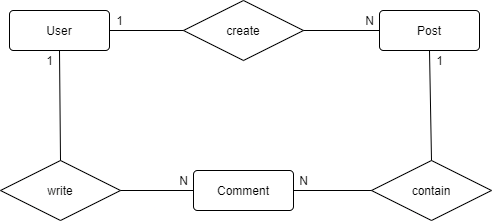

The diagram above was exported from draw.io. Its source (the exported page's mxGraphModel, read from the mxfile embedded in the PNG):
<mxGraphModel dx="1206" dy="602" grid="1" gridSize="10" guides="1" tooltips="1" connect="1" arrows="1" fold="1" page="1" pageScale="1" pageWidth="827" pageHeight="1169" math="0" shadow="0">
  <root>
    <mxCell id="0" />
    <mxCell id="1" parent="0" />
    <mxCell id="XYHrvArz8RE5-nObbRFg-1" value="User" style="rounded=1;arcSize=10;whiteSpace=wrap;html=1;align=center;" vertex="1" parent="1">
      <mxGeometry x="190" y="190" width="100" height="40" as="geometry" />
    </mxCell>
    <mxCell id="XYHrvArz8RE5-nObbRFg-2" value="Post" style="rounded=1;arcSize=10;whiteSpace=wrap;html=1;align=center;" vertex="1" parent="1">
      <mxGeometry x="560" y="190" width="100" height="40" as="geometry" />
    </mxCell>
    <mxCell id="XYHrvArz8RE5-nObbRFg-3" value="Comment" style="rounded=1;arcSize=10;whiteSpace=wrap;html=1;align=center;" vertex="1" parent="1">
      <mxGeometry x="374" y="350" width="100" height="40" as="geometry" />
    </mxCell>
    <mxCell id="XYHrvArz8RE5-nObbRFg-4" value="create" style="shape=rhombus;perimeter=rhombusPerimeter;whiteSpace=wrap;html=1;align=center;" vertex="1" parent="1">
      <mxGeometry x="364" y="180" width="120" height="60" as="geometry" />
    </mxCell>
    <mxCell id="XYHrvArz8RE5-nObbRFg-5" value="write" style="shape=rhombus;perimeter=rhombusPerimeter;whiteSpace=wrap;html=1;align=center;" vertex="1" parent="1">
      <mxGeometry x="181" y="340" width="120" height="60" as="geometry" />
    </mxCell>
    <mxCell id="XYHrvArz8RE5-nObbRFg-6" value="contain" style="shape=rhombus;perimeter=rhombusPerimeter;whiteSpace=wrap;html=1;align=center;" vertex="1" parent="1">
      <mxGeometry x="552" y="340" width="120" height="60" as="geometry" />
    </mxCell>
    <mxCell id="XYHrvArz8RE5-nObbRFg-11" value="" style="endArrow=none;html=1;rounded=0;exitX=1;exitY=0.5;exitDx=0;exitDy=0;entryX=0;entryY=0.5;entryDx=0;entryDy=0;" edge="1" parent="1" source="XYHrvArz8RE5-nObbRFg-1" target="XYHrvArz8RE5-nObbRFg-4">
      <mxGeometry relative="1" as="geometry">
        <mxPoint x="330" y="310" as="sourcePoint" />
        <mxPoint x="490" y="310" as="targetPoint" />
      </mxGeometry>
    </mxCell>
    <mxCell id="XYHrvArz8RE5-nObbRFg-12" value="" style="endArrow=none;html=1;rounded=0;exitX=1;exitY=0.5;exitDx=0;exitDy=0;entryX=0;entryY=0.5;entryDx=0;entryDy=0;" edge="1" parent="1" source="XYHrvArz8RE5-nObbRFg-4" target="XYHrvArz8RE5-nObbRFg-2">
      <mxGeometry relative="1" as="geometry">
        <mxPoint x="300" y="220" as="sourcePoint" />
        <mxPoint x="354" y="220" as="targetPoint" />
      </mxGeometry>
    </mxCell>
    <mxCell id="XYHrvArz8RE5-nObbRFg-13" value="" style="endArrow=none;html=1;rounded=0;exitX=0.5;exitY=1;exitDx=0;exitDy=0;entryX=0.5;entryY=0;entryDx=0;entryDy=0;" edge="1" parent="1" source="XYHrvArz8RE5-nObbRFg-1" target="XYHrvArz8RE5-nObbRFg-5">
      <mxGeometry relative="1" as="geometry">
        <mxPoint x="474" y="220" as="sourcePoint" />
        <mxPoint x="570" y="220" as="targetPoint" />
      </mxGeometry>
    </mxCell>
    <mxCell id="XYHrvArz8RE5-nObbRFg-14" value="" style="endArrow=none;html=1;rounded=0;exitX=0.5;exitY=1;exitDx=0;exitDy=0;entryX=0.5;entryY=0;entryDx=0;entryDy=0;" edge="1" parent="1" source="XYHrvArz8RE5-nObbRFg-2" target="XYHrvArz8RE5-nObbRFg-6">
      <mxGeometry relative="1" as="geometry">
        <mxPoint x="250" y="240" as="sourcePoint" />
        <mxPoint x="230" y="340" as="targetPoint" />
      </mxGeometry>
    </mxCell>
    <mxCell id="XYHrvArz8RE5-nObbRFg-15" value="" style="endArrow=none;html=1;rounded=0;exitX=0;exitY=0.5;exitDx=0;exitDy=0;entryX=1;entryY=0.5;entryDx=0;entryDy=0;" edge="1" parent="1" source="XYHrvArz8RE5-nObbRFg-6" target="XYHrvArz8RE5-nObbRFg-3">
      <mxGeometry relative="1" as="geometry">
        <mxPoint x="620" y="240" as="sourcePoint" />
        <mxPoint x="620" y="340" as="targetPoint" />
      </mxGeometry>
    </mxCell>
    <mxCell id="XYHrvArz8RE5-nObbRFg-16" value="" style="endArrow=none;html=1;rounded=0;exitX=0;exitY=0.5;exitDx=0;exitDy=0;entryX=1;entryY=0.5;entryDx=0;entryDy=0;" edge="1" parent="1" source="XYHrvArz8RE5-nObbRFg-3" target="XYHrvArz8RE5-nObbRFg-5">
      <mxGeometry relative="1" as="geometry">
        <mxPoint x="560" y="370" as="sourcePoint" />
        <mxPoint x="474" y="380" as="targetPoint" />
      </mxGeometry>
    </mxCell>
    <mxCell id="XYHrvArz8RE5-nObbRFg-17" value="N" style="text;html=1;align=center;verticalAlign=middle;resizable=0;points=[];autosize=1;strokeColor=none;fillColor=none;" vertex="1" parent="1">
      <mxGeometry x="540" y="190" width="20" height="20" as="geometry" />
    </mxCell>
    <mxCell id="XYHrvArz8RE5-nObbRFg-18" value="1" style="text;html=1;align=center;verticalAlign=middle;resizable=0;points=[];autosize=1;strokeColor=none;fillColor=none;" vertex="1" parent="1">
      <mxGeometry x="290" y="190" width="20" height="20" as="geometry" />
    </mxCell>
    <mxCell id="XYHrvArz8RE5-nObbRFg-19" value="1" style="text;html=1;align=center;verticalAlign=middle;resizable=0;points=[];autosize=1;strokeColor=none;fillColor=none;" vertex="1" parent="1">
      <mxGeometry x="220" y="230" width="20" height="20" as="geometry" />
    </mxCell>
    <mxCell id="XYHrvArz8RE5-nObbRFg-20" value="N" style="text;html=1;align=center;verticalAlign=middle;resizable=0;points=[];autosize=1;strokeColor=none;fillColor=none;" vertex="1" parent="1">
      <mxGeometry x="354" y="350" width="20" height="20" as="geometry" />
    </mxCell>
    <mxCell id="XYHrvArz8RE5-nObbRFg-21" value="N" style="text;html=1;align=center;verticalAlign=middle;resizable=0;points=[];autosize=1;strokeColor=none;fillColor=none;" vertex="1" parent="1">
      <mxGeometry x="474" y="350" width="20" height="20" as="geometry" />
    </mxCell>
    <mxCell id="XYHrvArz8RE5-nObbRFg-23" value="1" style="text;html=1;align=center;verticalAlign=middle;resizable=0;points=[];autosize=1;strokeColor=none;fillColor=none;" vertex="1" parent="1">
      <mxGeometry x="610" y="230" width="20" height="20" as="geometry" />
    </mxCell>
  </root>
</mxGraphModel>